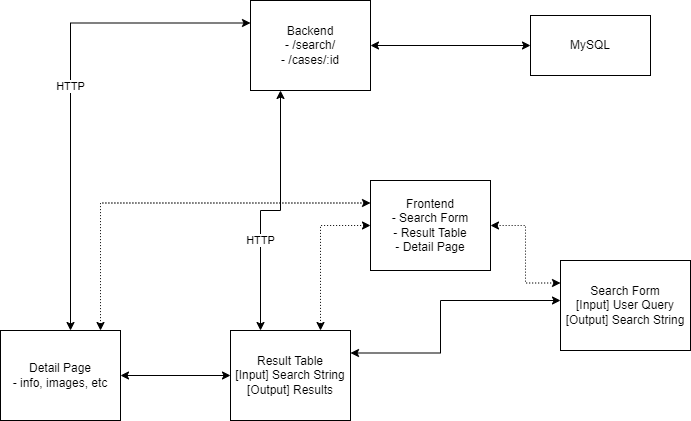

The diagram above was exported from draw.io. Its source (the exported page's mxGraphModel, read from the mxfile embedded in the PNG):
<mxGraphModel dx="782" dy="539" grid="1" gridSize="10" guides="1" tooltips="1" connect="1" arrows="1" fold="1" page="1" pageScale="1" pageWidth="827" pageHeight="583" math="0" shadow="0">
  <root>
    <mxCell id="0" />
    <mxCell id="1" parent="0" />
    <mxCell id="h01P_gXyYM6iQkzM8Ny9-4" style="edgeStyle=orthogonalEdgeStyle;rounded=0;orthogonalLoop=1;jettySize=auto;html=1;startArrow=classic;startFill=1;" edge="1" parent="1" source="h01P_gXyYM6iQkzM8Ny9-1" target="h01P_gXyYM6iQkzM8Ny9-3">
      <mxGeometry relative="1" as="geometry" />
    </mxCell>
    <mxCell id="h01P_gXyYM6iQkzM8Ny9-1" value="Backend&lt;br&gt;&lt;span style=&quot;background-color: initial;&quot;&gt;- /search/&lt;br&gt;&lt;/span&gt;&lt;span style=&quot;background-color: initial;&quot;&gt;- /cases/:id&lt;/span&gt;&lt;span style=&quot;background-color: initial;&quot;&gt;&lt;br&gt;&lt;/span&gt;" style="rounded=0;whiteSpace=wrap;html=1;" vertex="1" parent="1">
      <mxGeometry x="330" y="60" width="120" height="90" as="geometry" />
    </mxCell>
    <mxCell id="h01P_gXyYM6iQkzM8Ny9-3" value="MySQL" style="rounded=0;whiteSpace=wrap;html=1;" vertex="1" parent="1">
      <mxGeometry x="610" y="75" width="120" height="60" as="geometry" />
    </mxCell>
    <mxCell id="h01P_gXyYM6iQkzM8Ny9-8" style="edgeStyle=orthogonalEdgeStyle;rounded=0;orthogonalLoop=1;jettySize=auto;html=1;entryX=0.75;entryY=0;entryDx=0;entryDy=0;startArrow=classic;startFill=1;dashed=1;dashPattern=1 2;" edge="1" parent="1" source="h01P_gXyYM6iQkzM8Ny9-5" target="h01P_gXyYM6iQkzM8Ny9-7">
      <mxGeometry relative="1" as="geometry" />
    </mxCell>
    <mxCell id="h01P_gXyYM6iQkzM8Ny9-5" value="&lt;span style=&quot;background-color: initial;&quot;&gt;Frontend&lt;br&gt;- Search Form&lt;br&gt;- Result Table&lt;br&gt;- Detail Page&lt;br&gt;&lt;/span&gt;" style="rounded=0;whiteSpace=wrap;html=1;" vertex="1" parent="1">
      <mxGeometry x="450" y="240" width="120" height="90" as="geometry" />
    </mxCell>
    <mxCell id="h01P_gXyYM6iQkzM8Ny9-9" value="HTTP" style="edgeStyle=orthogonalEdgeStyle;rounded=0;orthogonalLoop=1;jettySize=auto;html=1;entryX=0.25;entryY=1;entryDx=0;entryDy=0;startArrow=classic;startFill=1;exitX=0.25;exitY=0;exitDx=0;exitDy=0;" edge="1" parent="1" source="h01P_gXyYM6iQkzM8Ny9-7" target="h01P_gXyYM6iQkzM8Ny9-1">
      <mxGeometry x="-0.3077" relative="1" as="geometry">
        <mxPoint as="offset" />
      </mxGeometry>
    </mxCell>
    <mxCell id="h01P_gXyYM6iQkzM8Ny9-11" style="edgeStyle=orthogonalEdgeStyle;rounded=0;orthogonalLoop=1;jettySize=auto;html=1;startArrow=classic;startFill=1;" edge="1" parent="1" source="h01P_gXyYM6iQkzM8Ny9-7" target="h01P_gXyYM6iQkzM8Ny9-10">
      <mxGeometry relative="1" as="geometry" />
    </mxCell>
    <mxCell id="h01P_gXyYM6iQkzM8Ny9-7" value="&lt;span style=&quot;background-color: initial;&quot;&gt;Result Table&lt;br&gt;[Input] Search String&lt;br&gt;[Output] Results&lt;br&gt;&lt;/span&gt;" style="rounded=0;whiteSpace=wrap;html=1;" vertex="1" parent="1">
      <mxGeometry x="310" y="390" width="120" height="90" as="geometry" />
    </mxCell>
    <mxCell id="h01P_gXyYM6iQkzM8Ny9-16" value="HTTP" style="edgeStyle=orthogonalEdgeStyle;rounded=0;orthogonalLoop=1;jettySize=auto;html=1;entryX=0;entryY=0.25;entryDx=0;entryDy=0;startArrow=classic;startFill=1;" edge="1" parent="1" source="h01P_gXyYM6iQkzM8Ny9-10" target="h01P_gXyYM6iQkzM8Ny9-1">
      <mxGeometry relative="1" as="geometry">
        <Array as="points">
          <mxPoint x="150" y="83" />
        </Array>
      </mxGeometry>
    </mxCell>
    <mxCell id="h01P_gXyYM6iQkzM8Ny9-17" style="edgeStyle=orthogonalEdgeStyle;rounded=0;orthogonalLoop=1;jettySize=auto;html=1;entryX=0;entryY=0.25;entryDx=0;entryDy=0;startArrow=classic;startFill=1;dashed=1;dashPattern=1 2;" edge="1" parent="1" source="h01P_gXyYM6iQkzM8Ny9-10" target="h01P_gXyYM6iQkzM8Ny9-5">
      <mxGeometry relative="1" as="geometry">
        <Array as="points">
          <mxPoint x="180" y="263" />
        </Array>
      </mxGeometry>
    </mxCell>
    <mxCell id="h01P_gXyYM6iQkzM8Ny9-10" value="&lt;span style=&quot;background-color: initial;&quot;&gt;Detail Page&lt;br&gt;- info, images, etc&lt;br&gt;&lt;/span&gt;" style="rounded=0;whiteSpace=wrap;html=1;" vertex="1" parent="1">
      <mxGeometry x="80" y="390" width="120" height="90" as="geometry" />
    </mxCell>
    <mxCell id="h01P_gXyYM6iQkzM8Ny9-13" style="edgeStyle=orthogonalEdgeStyle;rounded=0;orthogonalLoop=1;jettySize=auto;html=1;entryX=1;entryY=0.5;entryDx=0;entryDy=0;startArrow=classic;startFill=1;exitX=0;exitY=0.25;exitDx=0;exitDy=0;dashed=1;dashPattern=1 2;" edge="1" parent="1" source="h01P_gXyYM6iQkzM8Ny9-12" target="h01P_gXyYM6iQkzM8Ny9-5">
      <mxGeometry relative="1" as="geometry" />
    </mxCell>
    <mxCell id="h01P_gXyYM6iQkzM8Ny9-14" style="edgeStyle=orthogonalEdgeStyle;rounded=0;orthogonalLoop=1;jettySize=auto;html=1;entryX=1;entryY=0.25;entryDx=0;entryDy=0;startArrow=classic;startFill=1;" edge="1" parent="1" source="h01P_gXyYM6iQkzM8Ny9-12" target="h01P_gXyYM6iQkzM8Ny9-7">
      <mxGeometry relative="1" as="geometry">
        <Array as="points">
          <mxPoint x="520" y="360" />
          <mxPoint x="520" y="413" />
        </Array>
      </mxGeometry>
    </mxCell>
    <mxCell id="h01P_gXyYM6iQkzM8Ny9-12" value="&lt;span style=&quot;background-color: initial;&quot;&gt;Search Form&lt;br&gt;[Input] User Query&lt;br&gt;[Output] Search String&lt;br&gt;&lt;/span&gt;" style="rounded=0;whiteSpace=wrap;html=1;" vertex="1" parent="1">
      <mxGeometry x="640" y="320" width="130" height="90" as="geometry" />
    </mxCell>
  </root>
</mxGraphModel>